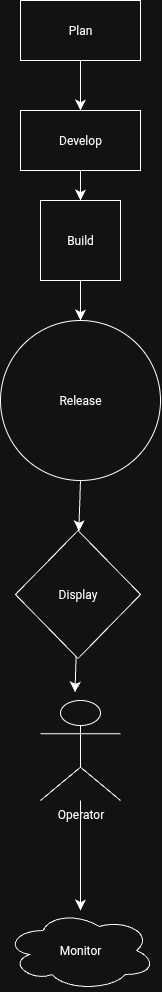

The diagram above was exported from draw.io. Its source (the exported page's mxGraphModel, read from the mxfile embedded in the PNG):
<mxGraphModel dx="793" dy="1393" grid="1" gridSize="10" guides="1" tooltips="1" connect="1" arrows="1" fold="1" page="1" pageScale="1" pageWidth="850" pageHeight="1100" math="0" shadow="0">
  <root>
    <object label="" id="0">
      <mxCell />
    </object>
    <mxCell id="1" parent="0" />
    <mxCell id="_P1mifbsMEl8_9KoUkjh-1" value="" style="edgeStyle=none;curved=1;rounded=0;orthogonalLoop=1;jettySize=auto;html=1;fontSize=12;startSize=8;endSize=8;" edge="1" parent="1" source="c4z7R6B1blSLJsr6fKNh-1" target="c4z7R6B1blSLJsr6fKNh-10">
      <mxGeometry relative="1" as="geometry" />
    </mxCell>
    <mxCell id="c4z7R6B1blSLJsr6fKNh-1" value="Plan" style="rounded=0;whiteSpace=wrap;html=1;" parent="1" vertex="1">
      <mxGeometry x="460" y="50" width="120" height="60" as="geometry" />
    </mxCell>
    <mxCell id="_P1mifbsMEl8_9KoUkjh-2" value="" style="edgeStyle=none;curved=1;rounded=0;orthogonalLoop=1;jettySize=auto;html=1;fontSize=12;startSize=8;endSize=8;" edge="1" parent="1" source="5RNmgCUCCQ7WUXpT2XcM-1" target="5RNmgCUCCQ7WUXpT2XcM-4">
      <mxGeometry relative="1" as="geometry" />
    </mxCell>
    <mxCell id="c4z7R6B1blSLJsr6fKNh-10" value="Develop" style="rounded=0;whiteSpace=wrap;html=1;" parent="1" vertex="1">
      <mxGeometry x="460" y="160" width="120" height="60" as="geometry" />
    </mxCell>
    <mxCell id="5RNmgCUCCQ7WUXpT2XcM-2" style="edgeStyle=none;curved=1;rounded=0;orthogonalLoop=1;jettySize=auto;html=1;entryX=1;entryY=0.5;entryDx=0;entryDy=0;fontSize=12;startSize=8;endSize=8;" parent="1" source="5RNmgCUCCQ7WUXpT2XcM-1" target="5RNmgCUCCQ7WUXpT2XcM-1" edge="1">
      <mxGeometry relative="1" as="geometry" />
    </mxCell>
    <mxCell id="_P1mifbsMEl8_9KoUkjh-5" value="" style="edgeStyle=none;curved=1;rounded=0;orthogonalLoop=1;jettySize=auto;html=1;fontSize=12;startSize=8;endSize=8;" edge="1" parent="1" source="5RNmgCUCCQ7WUXpT2XcM-4" target="5RNmgCUCCQ7WUXpT2XcM-6">
      <mxGeometry relative="1" as="geometry" />
    </mxCell>
    <mxCell id="5RNmgCUCCQ7WUXpT2XcM-4" value="Release" style="ellipse;whiteSpace=wrap;html=1;aspect=fixed;" parent="1" vertex="1">
      <mxGeometry x="440" y="370" width="160" height="160" as="geometry" />
    </mxCell>
    <mxCell id="_P1mifbsMEl8_9KoUkjh-6" value="" style="edgeStyle=none;curved=1;rounded=0;orthogonalLoop=1;jettySize=auto;html=1;fontSize=12;startSize=8;endSize=8;" edge="1" parent="1" source="5RNmgCUCCQ7WUXpT2XcM-7" target="5RNmgCUCCQ7WUXpT2XcM-9">
      <mxGeometry relative="1" as="geometry" />
    </mxCell>
    <mxCell id="5RNmgCUCCQ7WUXpT2XcM-7" value="Operator" style="shape=umlActor;verticalLabelPosition=bottom;verticalAlign=top;html=1;outlineConnect=0;" parent="1" vertex="1">
      <mxGeometry x="480" y="750" width="80" height="100" as="geometry" />
    </mxCell>
    <mxCell id="5RNmgCUCCQ7WUXpT2XcM-9" value="Monitor" style="ellipse;shape=cloud;whiteSpace=wrap;html=1;" parent="1" vertex="1">
      <mxGeometry x="445" y="960" width="150" height="80" as="geometry" />
    </mxCell>
    <mxCell id="jLR9mt1TWZGJXZU8t-b8-4" value="" style="edgeStyle=none;orthogonalLoop=1;jettySize=auto;html=1;rounded=0;fontSize=12;startSize=8;endSize=8;curved=1;" parent="1" edge="1" source="5RNmgCUCCQ7WUXpT2XcM-6">
      <mxGeometry width="140" relative="1" as="geometry">
        <mxPoint x="514.5" y="690" as="sourcePoint" />
        <mxPoint x="514.5" y="742" as="targetPoint" />
        <Array as="points" />
      </mxGeometry>
    </mxCell>
    <mxCell id="_P1mifbsMEl8_9KoUkjh-3" value="" style="edgeStyle=none;curved=1;rounded=0;orthogonalLoop=1;jettySize=auto;html=1;fontSize=12;startSize=8;endSize=8;" edge="1" parent="1" source="c4z7R6B1blSLJsr6fKNh-10" target="5RNmgCUCCQ7WUXpT2XcM-1">
      <mxGeometry relative="1" as="geometry">
        <mxPoint x="520" y="220" as="sourcePoint" />
        <mxPoint x="520" y="370" as="targetPoint" />
      </mxGeometry>
    </mxCell>
    <mxCell id="5RNmgCUCCQ7WUXpT2XcM-1" value="Build" style="whiteSpace=wrap;html=1;aspect=fixed;" parent="1" vertex="1">
      <mxGeometry x="480" y="250" width="80" height="80" as="geometry" />
    </mxCell>
    <mxCell id="_P1mifbsMEl8_9KoUkjh-4" value="" style="edgeStyle=none;orthogonalLoop=1;jettySize=auto;html=1;rounded=0;fontSize=12;startSize=8;endSize=8;curved=1;" edge="1" parent="1" target="5RNmgCUCCQ7WUXpT2XcM-6">
      <mxGeometry width="140" relative="1" as="geometry">
        <mxPoint x="514.5" y="690" as="sourcePoint" />
        <mxPoint x="514.5" y="742" as="targetPoint" />
        <Array as="points" />
      </mxGeometry>
    </mxCell>
    <mxCell id="5RNmgCUCCQ7WUXpT2XcM-6" value="Display" style="rhombus;whiteSpace=wrap;html=1;" parent="1" vertex="1">
      <mxGeometry x="455" y="580" width="125" height="128" as="geometry" />
    </mxCell>
  </root>
</mxGraphModel>